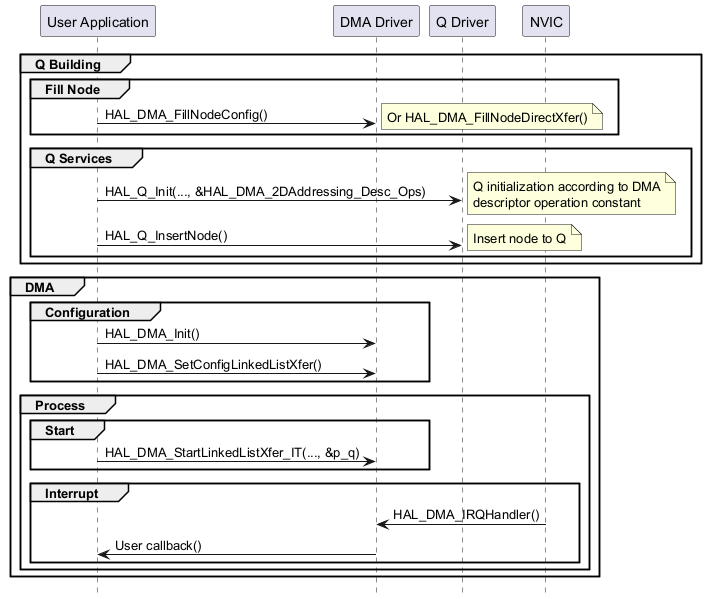

The diagram above was rendered by PlantUML. Its source (embedded in the PNG):
@startuml
hide footbox
participant "User Application" as part1
participant "DMA Driver"       as part3
participant "Q Driver"         as part4
participant "NVIC"             as part5

group  Q Building
    group Fill Node
            part1->part3 : HAL_DMA_FillNodeConfig()
            note right : Or HAL_DMA_FillNodeDirectXfer()
    end

    group Q Services
            part1->part4 : HAL_Q_Init(..., &HAL_DMA_2DAddressing_Desc_Ops)
            note right
            Q initialization according to DMA
            descriptor operation constant
            end note
            part1->part4 : HAL_Q_InsertNode()
            note right : Insert node to Q
    end
end

group  DMA
    group Configuration
        part1->part3 : HAL_DMA_Init()
        part1->part3 : HAL_DMA_SetConfigLinkedListXfer()
    end

    group Process
        group  Start
            part1->part3 : HAL_DMA_StartLinkedListXfer_IT(..., &p_q)
        end
    group  Interrupt
        part5->part3 : HAL_DMA_IRQHandler()
        part3->part1 : User callback()
    end
    end
end

@enduml